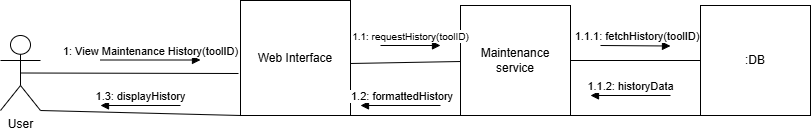

The diagram above was exported from draw.io. Its source (the exported page's mxGraphModel, read from the mxfile embedded in the PNG):
<mxGraphModel dx="1414" dy="785" grid="1" gridSize="10" guides="1" tooltips="1" connect="1" arrows="1" fold="1" page="1" pageScale="1" pageWidth="827" pageHeight="1169" math="0" shadow="0">
  <root>
    <mxCell id="0" />
    <mxCell id="1" parent="0" />
    <mxCell id="NYkxGr_3RGMDYRJ6pYa7-2" parent="1" style="html=1;whiteSpace=wrap;" value="Web Interface" vertex="1">
      <mxGeometry height="115" width="110" x="250" y="125" as="geometry" />
    </mxCell>
    <mxCell id="NYkxGr_3RGMDYRJ6pYa7-4" parent="1" style="html=1;whiteSpace=wrap;" value=":DB" vertex="1">
      <mxGeometry height="110" width="110" x="710" y="130" as="geometry" />
    </mxCell>
    <mxCell id="NYkxGr_3RGMDYRJ6pYa7-8" parent="1" style="html=1;whiteSpace=wrap;" value="Maintenance service" vertex="1">
      <mxGeometry height="110" width="110" x="470" y="130" as="geometry" />
    </mxCell>
    <mxCell id="SEIjSsYIT-YrawLUev5w-2" edge="1" parent="1" style="html=1;verticalAlign=bottom;endArrow=block;curved=0;rounded=0;" value="1: View Maintenance History(toolID)">
      <mxGeometry relative="1" width="80" as="geometry">
        <mxPoint x="110" y="184.5" as="sourcePoint" />
        <mxPoint x="210" y="184.5" as="targetPoint" />
      </mxGeometry>
    </mxCell>
    <mxCell id="SEIjSsYIT-YrawLUev5w-3" edge="1" parent="1" style="html=1;verticalAlign=bottom;endArrow=block;curved=0;rounded=0;" value="&lt;font style=&quot;font-size: 10px;&quot;&gt;1.1: requestHistory(toolID)&lt;/font&gt;">
      <mxGeometry relative="1" width="80" as="geometry">
        <Array as="points">
          <mxPoint x="450" y="170" />
        </Array>
        <mxPoint x="390" y="170" as="sourcePoint" />
        <mxPoint x="450" y="170" as="targetPoint" />
      </mxGeometry>
    </mxCell>
    <mxCell id="SEIjSsYIT-YrawLUev5w-6" edge="1" parent="1" style="html=1;verticalAlign=bottom;endArrow=block;curved=0;rounded=0;" value="&amp;nbsp;1.1.1: fetchHistory(toolID)">
      <mxGeometry relative="1" width="80" as="geometry">
        <mxPoint x="610" y="170" as="sourcePoint" />
        <mxPoint x="680" y="170.5" as="targetPoint" />
      </mxGeometry>
    </mxCell>
    <mxCell id="WgdYTPcX4UnJlfylvqlM-1" parent="1" style="shape=umlActor;verticalLabelPosition=bottom;verticalAlign=top;html=1;outlineConnect=0;labelPosition=center;align=center;" value="User" vertex="1">
      <mxGeometry height="75" width="40" x="10" y="160" as="geometry" />
    </mxCell>
    <mxCell id="WgdYTPcX4UnJlfylvqlM-3" edge="1" parent="1" source="WgdYTPcX4UnJlfylvqlM-1" style="endArrow=none;html=1;rounded=0;exitX=0.5;exitY=0.5;exitDx=0;exitDy=0;exitPerimeter=0;" value="">
      <mxGeometry height="50" relative="1" width="50" as="geometry">
        <mxPoint x="130" y="240" as="sourcePoint" />
        <mxPoint x="248" y="198" as="targetPoint" />
      </mxGeometry>
    </mxCell>
    <mxCell id="WgdYTPcX4UnJlfylvqlM-4" edge="1" parent="1" style="endArrow=none;html=1;rounded=0;" target="NYkxGr_3RGMDYRJ6pYa7-8" value="">
      <mxGeometry height="50" relative="1" width="50" as="geometry">
        <mxPoint x="360" y="188" as="sourcePoint" />
        <mxPoint x="430" y="180" as="targetPoint" />
      </mxGeometry>
    </mxCell>
    <mxCell id="HWFuqdwD78DAsDqk15OZ-1" edge="1" parent="1" source="NYkxGr_3RGMDYRJ6pYa7-8" style="endArrow=none;html=1;rounded=0;exitX=1;exitY=0.5;exitDx=0;exitDy=0;entryX=0;entryY=0.5;entryDx=0;entryDy=0;" target="NYkxGr_3RGMDYRJ6pYa7-4" value="">
      <mxGeometry height="50" relative="1" width="50" as="geometry">
        <mxPoint x="630" y="240" as="sourcePoint" />
        <mxPoint x="680" y="190" as="targetPoint" />
      </mxGeometry>
    </mxCell>
    <mxCell id="HWFuqdwD78DAsDqk15OZ-3" edge="1" parent="1" source="NYkxGr_3RGMDYRJ6pYa7-8" style="endArrow=none;html=1;rounded=0;exitX=1;exitY=1;exitDx=0;exitDy=0;entryX=0;entryY=1;entryDx=0;entryDy=0;" target="NYkxGr_3RGMDYRJ6pYa7-4" value="">
      <mxGeometry height="50" relative="1" width="50" as="geometry">
        <mxPoint x="630" y="280" as="sourcePoint" />
        <mxPoint x="680" y="230" as="targetPoint" />
      </mxGeometry>
    </mxCell>
    <mxCell id="HWFuqdwD78DAsDqk15OZ-4" edge="1" parent="1" style="html=1;verticalAlign=bottom;endArrow=block;curved=0;rounded=0;" value="1.1.2: historyData">
      <mxGeometry relative="1" width="80" as="geometry">
        <mxPoint as="offset" />
        <mxPoint x="680" y="220" as="sourcePoint" />
        <mxPoint x="600" y="220" as="targetPoint" />
      </mxGeometry>
    </mxCell>
    <mxCell id="HWFuqdwD78DAsDqk15OZ-14" edge="1" parent="1" style="html=1;verticalAlign=bottom;endArrow=block;curved=0;rounded=0;" value="1.3: displayHistory">
      <mxGeometry relative="1" width="80" as="geometry">
        <mxPoint x="190" y="230" as="sourcePoint" />
        <mxPoint x="110" y="230" as="targetPoint" />
      </mxGeometry>
    </mxCell>
    <mxCell id="HWFuqdwD78DAsDqk15OZ-15" edge="1" parent="1" style="html=1;verticalAlign=bottom;endArrow=block;curved=0;rounded=0;" value="&amp;nbsp;1.2: formattedHistory">
      <mxGeometry relative="1" width="80" as="geometry">
        <mxPoint as="offset" />
        <mxPoint x="450" y="230" as="sourcePoint" />
        <mxPoint x="370" y="230" as="targetPoint" />
      </mxGeometry>
    </mxCell>
    <mxCell id="HWFuqdwD78DAsDqk15OZ-17" edge="1" parent="1" source="WgdYTPcX4UnJlfylvqlM-1" style="endArrow=none;html=1;rounded=0;entryX=0;entryY=1;entryDx=0;entryDy=0;exitX=1;exitY=1;exitDx=0;exitDy=0;exitPerimeter=0;" target="NYkxGr_3RGMDYRJ6pYa7-2" value="">
      <mxGeometry height="50" relative="1" width="50" as="geometry">
        <mxPoint x="160" y="310" as="sourcePoint" />
        <mxPoint x="210" y="260" as="targetPoint" />
      </mxGeometry>
    </mxCell>
    <mxCell id="HWFuqdwD78DAsDqk15OZ-18" edge="1" parent="1" source="NYkxGr_3RGMDYRJ6pYa7-2" style="endArrow=none;html=1;rounded=0;entryX=0.082;entryY=1;entryDx=0;entryDy=0;exitX=1;exitY=1;exitDx=0;exitDy=0;entryPerimeter=0;" target="NYkxGr_3RGMDYRJ6pYa7-8" value="">
      <mxGeometry height="50" relative="1" width="50" as="geometry">
        <mxPoint x="420" y="230" as="sourcePoint" />
        <mxPoint x="438.5" y="210" as="targetPoint" />
      </mxGeometry>
    </mxCell>
  </root>
</mxGraphModel>